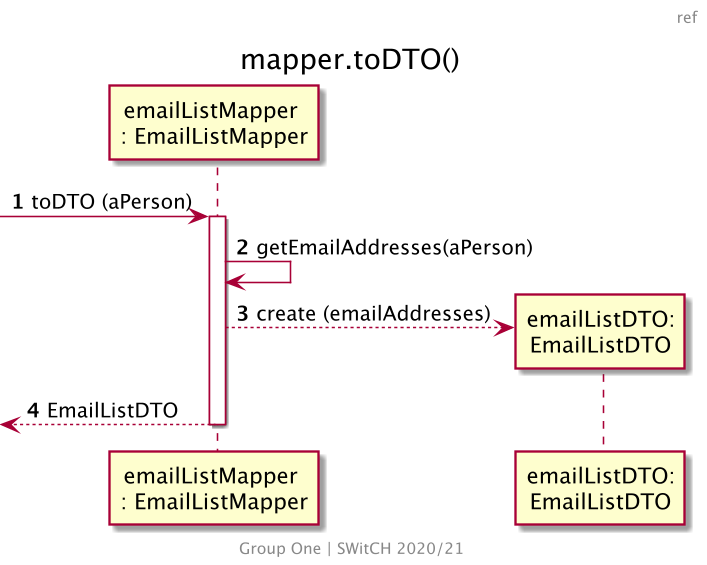

The diagram above was rendered by PlantUML. Its source (embedded in the PNG):
@startuml
skinparam backgroundColor transparent
skinparam Dpi 150
center footer
    Group One | SWitCH 2020/21
end footer
header ref
autonumber
title mapper.toDTO()

participant "emailListMapper \n: EmailListMapper" as ELM

-> ELM: toDTO (aPerson)
activate ELM
ELM ->ELM : getEmailAddresses(aPerson)
ELM --> "emailListDTO:\nEmailListDTO"  ** : create (emailAddresses)
<-- ELM : EmailListDTO
deactivate ELM


@enduml